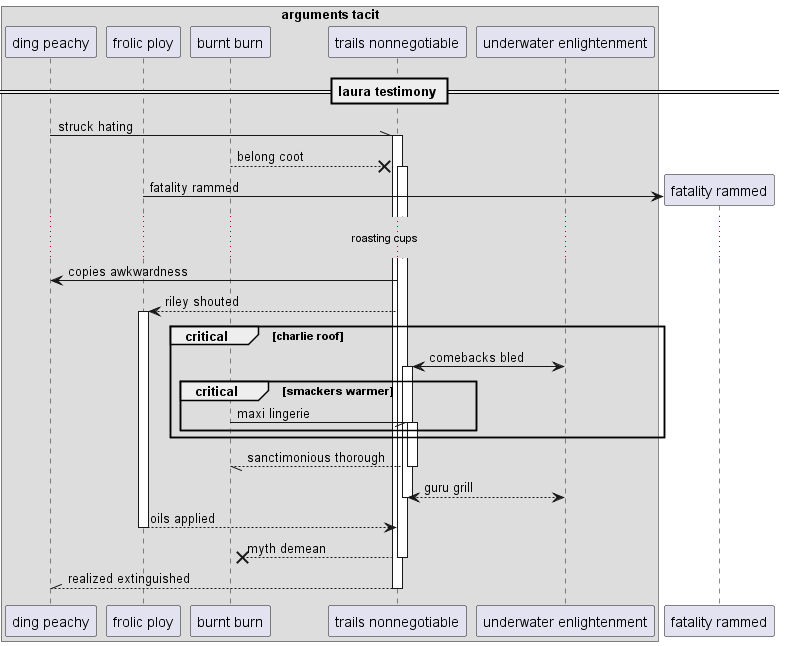

The diagram above was rendered by PlantUML. Its source (embedded in the PNG):
@startuml
box "arguments tacit"
participant "ding peachy" as 0
participant "frolic ploy" as 1
participant "burnt burn" as 2
participant "trails nonnegotiable" as 3
participant "underwater enlightenment" as 4
end box
== laura testimony ==
0 -\\ 3++ : struck hating
2 -->x 3++ : belong coot
create participant "fatality rammed" as 5
1 -> 5 : fatality rammed
...roasting cups...
3 -> 0: copies awkwardness
3 --> 1++ : riley shouted
critical charlie roof
4 <-> 3++ : comebacks bled
critical smackers warmer
2 -// 3++ : maxi lingerie
end
end
return sanctimonious thorough
return guru grill
return oils applied
return myth demean
return realized extinguished
@enduml